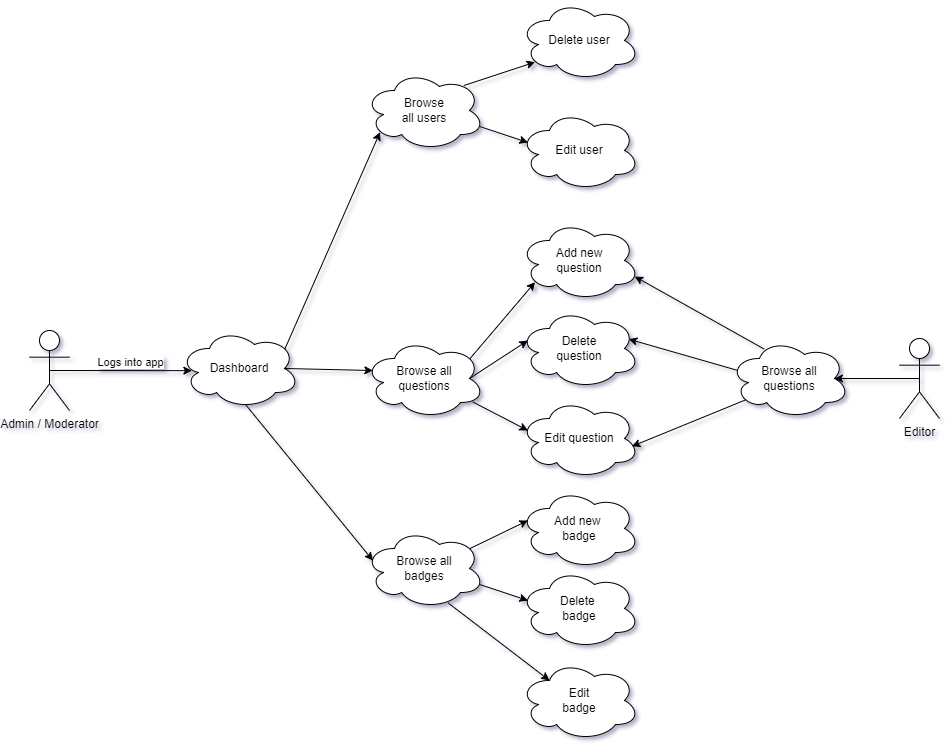

The diagram above was exported from draw.io. Its source (the exported page's mxGraphModel, read from the mxfile embedded in the PNG):
<mxGraphModel dx="2302" dy="1097" grid="1" gridSize="10" guides="1" tooltips="1" connect="1" arrows="1" fold="1" page="1" pageScale="1" pageWidth="1169" pageHeight="826" background="none" math="0" shadow="0">
  <root>
    <mxCell id="0" />
    <mxCell id="1" parent="0" />
    <mxCell id="Y-yRVWQfObGSNA-YQnia-41" value="Admin / Moderator" style="shape=umlActor;verticalLabelPosition=bottom;verticalAlign=top;html=1;outlineConnect=0;" parent="1" vertex="1">
      <mxGeometry x="130" y="340" width="40" height="80" as="geometry" />
    </mxCell>
    <mxCell id="Y-yRVWQfObGSNA-YQnia-42" value="" style="endArrow=classic;html=1;rounded=0;exitX=0.5;exitY=0.5;exitDx=0;exitDy=0;exitPerimeter=0;entryX=0.103;entryY=0.527;entryDx=0;entryDy=0;entryPerimeter=0;" parent="1" source="Y-yRVWQfObGSNA-YQnia-41" target="Y-yRVWQfObGSNA-YQnia-43" edge="1">
      <mxGeometry width="50" height="50" relative="1" as="geometry">
        <mxPoint x="500" y="378" as="sourcePoint" />
        <mxPoint x="270" y="378" as="targetPoint" />
      </mxGeometry>
    </mxCell>
    <mxCell id="Y-yRVWQfObGSNA-YQnia-44" value="Logs into app&lt;br&gt;" style="edgeLabel;html=1;align=center;verticalAlign=middle;resizable=0;points=[];" parent="Y-yRVWQfObGSNA-YQnia-42" vertex="1" connectable="0">
      <mxGeometry x="0.2054" y="2" relative="1" as="geometry">
        <mxPoint x="-6" y="-7" as="offset" />
      </mxGeometry>
    </mxCell>
    <mxCell id="Y-yRVWQfObGSNA-YQnia-43" value="Dashboard" style="ellipse;shape=cloud;whiteSpace=wrap;html=1;" parent="1" vertex="1">
      <mxGeometry x="280" y="338" width="120" height="80" as="geometry" />
    </mxCell>
    <mxCell id="Y-yRVWQfObGSNA-YQnia-45" value="Browse&lt;br&gt;all users" style="ellipse;shape=cloud;whiteSpace=wrap;html=1;" parent="1" vertex="1">
      <mxGeometry x="465" y="80" width="120" height="80" as="geometry" />
    </mxCell>
    <mxCell id="Y-yRVWQfObGSNA-YQnia-46" value="" style="endArrow=classic;html=1;rounded=0;exitX=0.88;exitY=0.25;exitDx=0;exitDy=0;exitPerimeter=0;entryX=0.13;entryY=0.77;entryDx=0;entryDy=0;entryPerimeter=0;" parent="1" source="Y-yRVWQfObGSNA-YQnia-43" target="Y-yRVWQfObGSNA-YQnia-45" edge="1">
      <mxGeometry width="50" height="50" relative="1" as="geometry">
        <mxPoint x="390" y="508" as="sourcePoint" />
        <mxPoint x="470" y="248" as="targetPoint" />
      </mxGeometry>
    </mxCell>
    <mxCell id="Y-yRVWQfObGSNA-YQnia-47" value="Delete user" style="ellipse;shape=cloud;whiteSpace=wrap;html=1;" parent="1" vertex="1">
      <mxGeometry x="620" y="10" width="120" height="80" as="geometry" />
    </mxCell>
    <mxCell id="Y-yRVWQfObGSNA-YQnia-48" value="Edit user" style="ellipse;shape=cloud;whiteSpace=wrap;html=1;" parent="1" vertex="1">
      <mxGeometry x="620" y="120" width="120" height="80" as="geometry" />
    </mxCell>
    <mxCell id="Y-yRVWQfObGSNA-YQnia-49" value="" style="endArrow=classic;html=1;rounded=0;exitX=0.96;exitY=0.7;exitDx=0;exitDy=0;exitPerimeter=0;entryX=0.07;entryY=0.4;entryDx=0;entryDy=0;entryPerimeter=0;" parent="1" source="Y-yRVWQfObGSNA-YQnia-45" target="Y-yRVWQfObGSNA-YQnia-48" edge="1">
      <mxGeometry width="50" height="50" relative="1" as="geometry">
        <mxPoint x="500" y="290" as="sourcePoint" />
        <mxPoint x="550" y="240" as="targetPoint" />
      </mxGeometry>
    </mxCell>
    <mxCell id="Y-yRVWQfObGSNA-YQnia-50" value="" style="endArrow=classic;html=1;rounded=0;exitX=0.828;exitY=0.188;exitDx=0;exitDy=0;exitPerimeter=0;entryX=0.13;entryY=0.77;entryDx=0;entryDy=0;entryPerimeter=0;" parent="1" source="Y-yRVWQfObGSNA-YQnia-45" target="Y-yRVWQfObGSNA-YQnia-47" edge="1">
      <mxGeometry width="50" height="50" relative="1" as="geometry">
        <mxPoint x="570" y="80" as="sourcePoint" />
        <mxPoint x="620" y="30" as="targetPoint" />
      </mxGeometry>
    </mxCell>
    <mxCell id="Y-yRVWQfObGSNA-YQnia-51" value="Browse all&lt;br&gt;questions" style="ellipse;shape=cloud;whiteSpace=wrap;html=1;" parent="1" vertex="1">
      <mxGeometry x="465" y="348" width="120" height="80" as="geometry" />
    </mxCell>
    <mxCell id="Y-yRVWQfObGSNA-YQnia-52" value="" style="endArrow=classic;html=1;rounded=0;exitX=0.875;exitY=0.5;exitDx=0;exitDy=0;exitPerimeter=0;entryX=0.07;entryY=0.4;entryDx=0;entryDy=0;entryPerimeter=0;" parent="1" source="Y-yRVWQfObGSNA-YQnia-43" target="Y-yRVWQfObGSNA-YQnia-51" edge="1">
      <mxGeometry width="50" height="50" relative="1" as="geometry">
        <mxPoint x="500" y="368" as="sourcePoint" />
        <mxPoint x="550" y="318" as="targetPoint" />
      </mxGeometry>
    </mxCell>
    <mxCell id="Y-yRVWQfObGSNA-YQnia-53" value="Delete&lt;br&gt;question" style="ellipse;shape=cloud;whiteSpace=wrap;html=1;" parent="1" vertex="1">
      <mxGeometry x="620" y="318" width="120" height="80" as="geometry" />
    </mxCell>
    <mxCell id="Y-yRVWQfObGSNA-YQnia-54" value="" style="endArrow=classic;html=1;rounded=0;exitX=0.875;exitY=0.5;exitDx=0;exitDy=0;exitPerimeter=0;entryX=0.07;entryY=0.4;entryDx=0;entryDy=0;entryPerimeter=0;" parent="1" source="Y-yRVWQfObGSNA-YQnia-51" target="Y-yRVWQfObGSNA-YQnia-53" edge="1">
      <mxGeometry width="50" height="50" relative="1" as="geometry">
        <mxPoint x="610" y="358" as="sourcePoint" />
        <mxPoint x="660" y="308" as="targetPoint" />
      </mxGeometry>
    </mxCell>
    <mxCell id="Y-yRVWQfObGSNA-YQnia-55" value="Browse all&lt;br&gt;badges" style="ellipse;shape=cloud;whiteSpace=wrap;html=1;" parent="1" vertex="1">
      <mxGeometry x="465" y="538" width="120" height="80" as="geometry" />
    </mxCell>
    <mxCell id="Y-yRVWQfObGSNA-YQnia-56" value="" style="endArrow=classic;html=1;rounded=0;exitX=0.55;exitY=0.95;exitDx=0;exitDy=0;exitPerimeter=0;entryX=0.07;entryY=0.4;entryDx=0;entryDy=0;entryPerimeter=0;" parent="1" source="Y-yRVWQfObGSNA-YQnia-43" target="Y-yRVWQfObGSNA-YQnia-55" edge="1">
      <mxGeometry width="50" height="50" relative="1" as="geometry">
        <mxPoint x="500" y="458" as="sourcePoint" />
        <mxPoint x="550" y="408" as="targetPoint" />
      </mxGeometry>
    </mxCell>
    <mxCell id="Y-yRVWQfObGSNA-YQnia-57" value="Add new&amp;nbsp;&lt;br&gt;badge" style="ellipse;shape=cloud;whiteSpace=wrap;html=1;" parent="1" vertex="1">
      <mxGeometry x="620" y="498" width="120" height="80" as="geometry" />
    </mxCell>
    <mxCell id="Y-yRVWQfObGSNA-YQnia-58" value="Edit question" style="ellipse;shape=cloud;whiteSpace=wrap;html=1;" parent="1" vertex="1">
      <mxGeometry x="620" y="408" width="120" height="80" as="geometry" />
    </mxCell>
    <mxCell id="Y-yRVWQfObGSNA-YQnia-59" value="" style="endArrow=classic;html=1;rounded=0;exitX=0.902;exitY=0.793;exitDx=0;exitDy=0;exitPerimeter=0;entryX=0.07;entryY=0.4;entryDx=0;entryDy=0;entryPerimeter=0;" parent="1" source="Y-yRVWQfObGSNA-YQnia-51" target="Y-yRVWQfObGSNA-YQnia-58" edge="1">
      <mxGeometry width="50" height="50" relative="1" as="geometry">
        <mxPoint x="500" y="448" as="sourcePoint" />
        <mxPoint x="550" y="398" as="targetPoint" />
      </mxGeometry>
    </mxCell>
    <mxCell id="Y-yRVWQfObGSNA-YQnia-60" value="" style="endArrow=classic;html=1;rounded=0;exitX=0.88;exitY=0.25;exitDx=0;exitDy=0;exitPerimeter=0;entryX=0.07;entryY=0.4;entryDx=0;entryDy=0;entryPerimeter=0;" parent="1" source="Y-yRVWQfObGSNA-YQnia-55" target="Y-yRVWQfObGSNA-YQnia-57" edge="1">
      <mxGeometry width="50" height="50" relative="1" as="geometry">
        <mxPoint x="580" y="548" as="sourcePoint" />
        <mxPoint x="630" y="498" as="targetPoint" />
      </mxGeometry>
    </mxCell>
    <mxCell id="Y-yRVWQfObGSNA-YQnia-61" value="Delete&amp;nbsp;&lt;br&gt;badge" style="ellipse;shape=cloud;whiteSpace=wrap;html=1;" parent="1" vertex="1">
      <mxGeometry x="620" y="578" width="120" height="80" as="geometry" />
    </mxCell>
    <mxCell id="Y-yRVWQfObGSNA-YQnia-62" value="" style="endArrow=classic;html=1;rounded=0;exitX=0.96;exitY=0.7;exitDx=0;exitDy=0;exitPerimeter=0;entryX=0.07;entryY=0.4;entryDx=0;entryDy=0;entryPerimeter=0;" parent="1" source="Y-yRVWQfObGSNA-YQnia-55" target="Y-yRVWQfObGSNA-YQnia-61" edge="1">
      <mxGeometry width="50" height="50" relative="1" as="geometry">
        <mxPoint x="585" y="678" as="sourcePoint" />
        <mxPoint x="635" y="628" as="targetPoint" />
      </mxGeometry>
    </mxCell>
    <mxCell id="Y-yRVWQfObGSNA-YQnia-64" value="Edit&lt;br&gt;badge" style="ellipse;shape=cloud;whiteSpace=wrap;html=1;" parent="1" vertex="1">
      <mxGeometry x="620" y="670" width="120" height="80" as="geometry" />
    </mxCell>
    <mxCell id="Y-yRVWQfObGSNA-YQnia-65" value="" style="endArrow=classic;html=1;rounded=0;exitX=0.695;exitY=0.928;exitDx=0;exitDy=0;exitPerimeter=0;entryX=0.25;entryY=0.25;entryDx=0;entryDy=0;entryPerimeter=0;" parent="1" source="Y-yRVWQfObGSNA-YQnia-55" target="Y-yRVWQfObGSNA-YQnia-64" edge="1">
      <mxGeometry width="50" height="50" relative="1" as="geometry">
        <mxPoint x="490" y="708" as="sourcePoint" />
        <mxPoint x="540" y="658" as="targetPoint" />
      </mxGeometry>
    </mxCell>
    <mxCell id="Y-yRVWQfObGSNA-YQnia-68" value="Editor" style="shape=umlActor;verticalLabelPosition=bottom;verticalAlign=top;html=1;outlineConnect=0;" parent="1" vertex="1">
      <mxGeometry x="1000" y="348" width="40" height="80" as="geometry" />
    </mxCell>
    <mxCell id="Y-yRVWQfObGSNA-YQnia-69" value="" style="endArrow=classic;html=1;rounded=0;exitX=0.5;exitY=0.5;exitDx=0;exitDy=0;exitPerimeter=0;entryX=0.875;entryY=0.5;entryDx=0;entryDy=0;entryPerimeter=0;" parent="1" source="Y-yRVWQfObGSNA-YQnia-68" target="Y-yRVWQfObGSNA-YQnia-71" edge="1">
      <mxGeometry width="50" height="50" relative="1" as="geometry">
        <mxPoint x="880" y="530" as="sourcePoint" />
        <mxPoint x="896.7179882264861" y="513.2820117735139" as="targetPoint" />
      </mxGeometry>
    </mxCell>
    <mxCell id="Y-yRVWQfObGSNA-YQnia-71" value="Browse all&lt;br&gt;questions" style="ellipse;shape=cloud;whiteSpace=wrap;html=1;" parent="1" vertex="1">
      <mxGeometry x="830" y="348" width="120" height="80" as="geometry" />
    </mxCell>
    <mxCell id="Y-yRVWQfObGSNA-YQnia-72" value="" style="endArrow=classic;html=1;rounded=0;entryX=0.937;entryY=0.598;entryDx=0;entryDy=0;entryPerimeter=0;exitX=0.13;exitY=0.77;exitDx=0;exitDy=0;exitPerimeter=0;" parent="1" source="Y-yRVWQfObGSNA-YQnia-71" target="Y-yRVWQfObGSNA-YQnia-58" edge="1">
      <mxGeometry width="50" height="50" relative="1" as="geometry">
        <mxPoint x="510" y="480" as="sourcePoint" />
        <mxPoint x="560" y="430" as="targetPoint" />
      </mxGeometry>
    </mxCell>
    <mxCell id="Y-yRVWQfObGSNA-YQnia-73" value="" style="endArrow=classic;html=1;rounded=0;entryX=0.91;entryY=0.383;entryDx=0;entryDy=0;entryPerimeter=0;exitX=0.07;exitY=0.4;exitDx=0;exitDy=0;exitPerimeter=0;" parent="1" source="Y-yRVWQfObGSNA-YQnia-71" target="Y-yRVWQfObGSNA-YQnia-53" edge="1">
      <mxGeometry width="50" height="50" relative="1" as="geometry">
        <mxPoint x="855.5999999999999" y="419.6" as="sourcePoint" />
        <mxPoint x="742.44" y="465.8399999999999" as="targetPoint" />
      </mxGeometry>
    </mxCell>
    <mxCell id="Y-yRVWQfObGSNA-YQnia-74" value="" style="endArrow=classic;html=1;rounded=0;exitX=0.88;exitY=0.25;exitDx=0;exitDy=0;exitPerimeter=0;entryX=0.13;entryY=0.77;entryDx=0;entryDy=0;entryPerimeter=0;" parent="1" source="Y-yRVWQfObGSNA-YQnia-51" target="Y-yRVWQfObGSNA-YQnia-75" edge="1">
      <mxGeometry width="50" height="50" relative="1" as="geometry">
        <mxPoint x="640" y="300" as="sourcePoint" />
        <mxPoint x="600" y="280" as="targetPoint" />
      </mxGeometry>
    </mxCell>
    <mxCell id="Y-yRVWQfObGSNA-YQnia-75" value="Add new&lt;br&gt;question" style="ellipse;shape=cloud;whiteSpace=wrap;html=1;" parent="1" vertex="1">
      <mxGeometry x="620" y="230" width="120" height="80" as="geometry" />
    </mxCell>
    <mxCell id="Y-yRVWQfObGSNA-YQnia-76" value="" style="endArrow=classic;html=1;rounded=0;exitX=0.289;exitY=0.132;exitDx=0;exitDy=0;exitPerimeter=0;entryX=0.96;entryY=0.7;entryDx=0;entryDy=0;entryPerimeter=0;" parent="1" source="Y-yRVWQfObGSNA-YQnia-71" target="Y-yRVWQfObGSNA-YQnia-75" edge="1">
      <mxGeometry width="50" height="50" relative="1" as="geometry">
        <mxPoint x="1030" y="398" as="sourcePoint" />
        <mxPoint x="945" y="398" as="targetPoint" />
      </mxGeometry>
    </mxCell>
  </root>
</mxGraphModel>